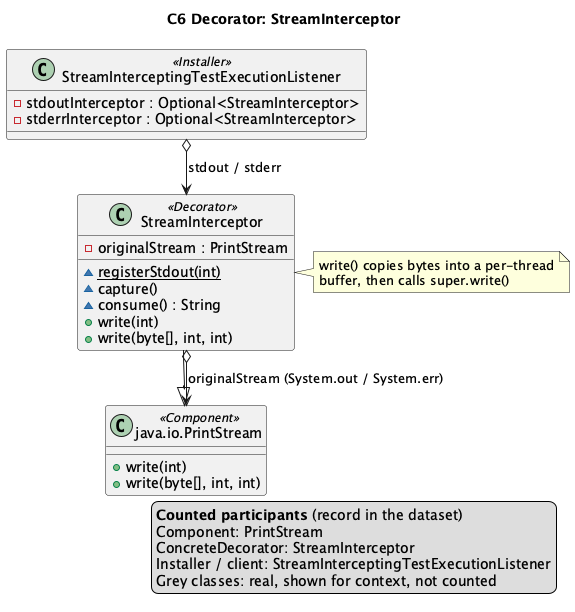

The diagram above was rendered by PlantUML. Its source (embedded in the PNG):
@startuml C6
!pragma layout smetana
title C6 Decorator: StreamInterceptor

class "java.io.PrintStream" as PrintStream <<Component>> {
  +write(int)
  +write(byte[], int, int)
}
class StreamInterceptor <<Decorator>> {
  -originalStream : PrintStream
  {static} ~registerStdout(int)
  ~capture()
  ~consume() : String
  +write(int)
  +write(byte[], int, int)
}
class StreamInterceptingTestExecutionListener <<Installer>> {
  -stdoutInterceptor : Optional<StreamInterceptor>
  -stderrInterceptor : Optional<StreamInterceptor>
}

StreamInterceptor --|> PrintStream
StreamInterceptor o--> PrintStream : originalStream (System.out / System.err)
StreamInterceptingTestExecutionListener o--> StreamInterceptor : stdout / stderr

note right of StreamInterceptor
  write() copies bytes into a per-thread
  buffer, then calls super.write()
end note
' aligned-with-record
legend right
  <b>Counted participants</b> (record in the dataset)
  Component: PrintStream
  ConcreteDecorator: StreamInterceptor
  Installer / client: StreamInterceptingTestExecutionListener
  Grey classes: real, shown for context, not counted
endlegend
@enduml